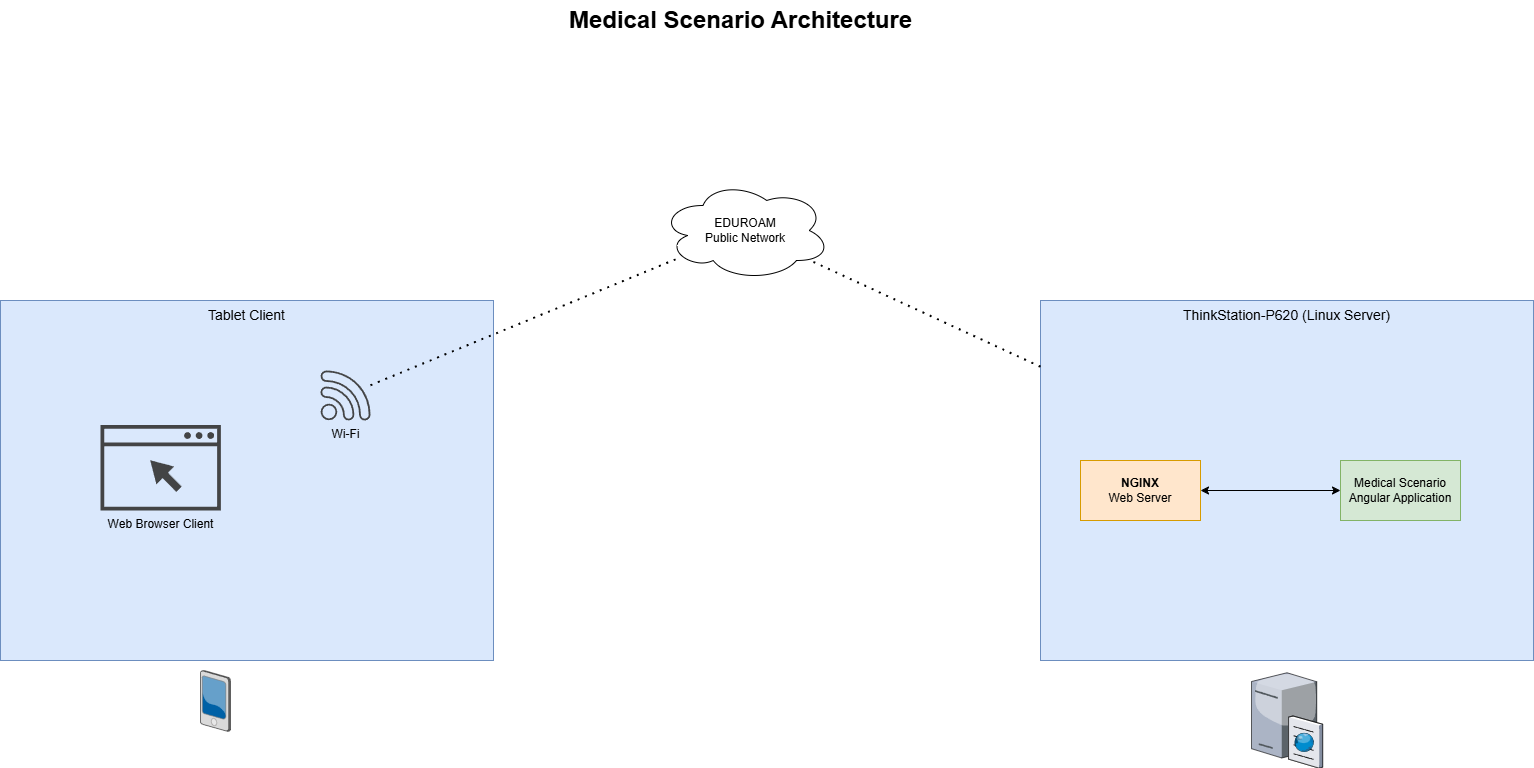

The diagram above was exported from draw.io. Its source (the exported page's mxGraphModel, read from the mxfile embedded in the PNG):
<mxGraphModel dx="2586" dy="1393" grid="1" gridSize="10" guides="1" tooltips="1" connect="1" arrows="1" fold="1" page="1" pageScale="1.5" pageWidth="1169" pageHeight="826" background="none" math="0" shadow="0">
  <root>
    <mxCell id="0" style=";html=1;" />
    <mxCell id="1" style=";html=1;" parent="0" />
    <mxCell id="IBQe493MqbLReaXvpwa1-16" value="&lt;div&gt;Tablet Client&lt;/div&gt;" style="whiteSpace=wrap;html=1;fillColor=#dae8fc;fontSize=14;strokeColor=#6c8ebf;verticalAlign=top;" vertex="1" parent="1">
      <mxGeometry x="190" y="330" width="493" height="360" as="geometry" />
    </mxCell>
    <mxCell id="6a7d8f32e03d9370-61" value="ThinkStation-P620 (Linux Server)&lt;div&gt;&lt;br&gt;&lt;/div&gt;" style="whiteSpace=wrap;html=1;fillColor=#dae8fc;fontSize=14;strokeColor=#6c8ebf;verticalAlign=top;" parent="1" vertex="1">
      <mxGeometry x="1230" y="330" width="493" height="360" as="geometry" />
    </mxCell>
    <mxCell id="6a7d8f32e03d9370-6" value="" style="verticalLabelPosition=bottom;aspect=fixed;html=1;verticalAlign=top;strokeColor=default;shape=mxgraph.citrix.pda;fillColor=#66B2FF;gradientColor=#0066CC;fontSize=14;" parent="1" vertex="1">
      <mxGeometry x="390.00000000000006" y="700" width="30" height="61" as="geometry" />
    </mxCell>
    <mxCell id="6a7d8f32e03d9370-15" value="" style="verticalLabelPosition=top;aspect=fixed;html=1;verticalAlign=bottom;strokeColor=none;shape=mxgraph.citrix.cache_server;fillColor=#66B2FF;gradientColor=#0066CC;fontSize=14;labelPosition=center;align=center;" parent="1" vertex="1">
      <mxGeometry x="1441" y="700" width="71" height="97.5" as="geometry" />
    </mxCell>
    <mxCell id="6a7d8f32e03d9370-62" value="Medical Scenario Architecture" style="text;strokeColor=none;fillColor=none;html=1;fontSize=24;fontStyle=1;verticalAlign=middle;align=center;" parent="1" vertex="1">
      <mxGeometry x="499" y="30" width="861" height="40" as="geometry" />
    </mxCell>
    <mxCell id="IBQe493MqbLReaXvpwa1-8" value="" style="endArrow=none;dashed=1;html=1;dashPattern=1 3;strokeWidth=2;rounded=0;" edge="1" parent="1" source="IBQe493MqbLReaXvpwa1-19" target="IBQe493MqbLReaXvpwa1-9">
      <mxGeometry width="50" height="50" relative="1" as="geometry">
        <mxPoint x="561.1968999999999" y="387.39200000000005" as="sourcePoint" />
        <mxPoint x="510" y="340" as="targetPoint" />
      </mxGeometry>
    </mxCell>
    <mxCell id="IBQe493MqbLReaXvpwa1-9" value="EDUROAM&lt;div&gt;Public Network&lt;/div&gt;" style="ellipse;shape=cloud;whiteSpace=wrap;html=1;" vertex="1" parent="1">
      <mxGeometry x="850" y="210" width="170" height="100" as="geometry" />
    </mxCell>
    <mxCell id="IBQe493MqbLReaXvpwa1-11" value="&lt;b&gt;NGINX&lt;/b&gt;&lt;div&gt;Web Server&lt;/div&gt;" style="rounded=0;whiteSpace=wrap;html=1;fillColor=#ffe6cc;strokeColor=#d79b00;" vertex="1" parent="1">
      <mxGeometry x="1270" y="490" width="120" height="60" as="geometry" />
    </mxCell>
    <mxCell id="IBQe493MqbLReaXvpwa1-12" value="" style="endArrow=none;dashed=1;html=1;dashPattern=1 3;strokeWidth=2;rounded=0;" edge="1" parent="1" source="6a7d8f32e03d9370-61" target="IBQe493MqbLReaXvpwa1-9">
      <mxGeometry width="50" height="50" relative="1" as="geometry">
        <mxPoint x="850" y="730" as="sourcePoint" />
        <mxPoint x="900" y="680" as="targetPoint" />
      </mxGeometry>
    </mxCell>
    <mxCell id="IBQe493MqbLReaXvpwa1-13" value="Medical Scenario Angular Application" style="rounded=0;whiteSpace=wrap;html=1;fillColor=#d5e8d4;strokeColor=#82b366;" vertex="1" parent="1">
      <mxGeometry x="1530" y="490" width="120" height="60" as="geometry" />
    </mxCell>
    <mxCell id="IBQe493MqbLReaXvpwa1-15" value="" style="endArrow=classic;startArrow=classic;html=1;rounded=0;" edge="1" parent="1" source="IBQe493MqbLReaXvpwa1-11" target="IBQe493MqbLReaXvpwa1-13">
      <mxGeometry width="50" height="50" relative="1" as="geometry">
        <mxPoint x="850" y="730" as="sourcePoint" />
        <mxPoint x="900" y="680" as="targetPoint" />
      </mxGeometry>
    </mxCell>
    <mxCell id="IBQe493MqbLReaXvpwa1-18" value="Web Browser Client" style="sketch=0;pointerEvents=1;shadow=0;dashed=0;html=1;strokeColor=none;fillColor=#434445;aspect=fixed;labelPosition=center;verticalLabelPosition=bottom;verticalAlign=top;align=center;outlineConnect=0;shape=mxgraph.vvd.web_browser;" vertex="1" parent="1">
      <mxGeometry x="290" y="454.5" width="120.42" height="85.5" as="geometry" />
    </mxCell>
    <mxCell id="IBQe493MqbLReaXvpwa1-19" value="Wi-Fi" style="sketch=0;pointerEvents=1;shadow=0;dashed=0;html=1;strokeColor=none;fillColor=#434445;aspect=fixed;labelPosition=center;verticalLabelPosition=bottom;verticalAlign=top;align=center;outlineConnect=0;shape=mxgraph.vvd.wi_fi;" vertex="1" parent="1">
      <mxGeometry x="510" y="400" width="50" height="50" as="geometry" />
    </mxCell>
  </root>
</mxGraphModel>